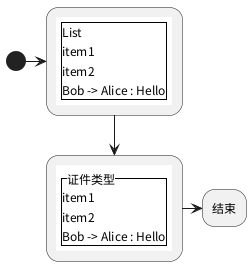

The diagram above was rendered by PlantUML. Its source (embedded in the PNG):
@startuml
!procedure $go($txt)
Bob -> Alice : $txt
!endprocedure
!procedure $zyt($title)
"
{{
		  salt
{^$title
item1
item2
$go("Hello")
}
}}
"
!endprocedure
(*)->"
{{
		  salt
{+
List
item1
item2
$go("Hello")
}
}}
" as xl
xl -down-> $zyt("证件类型") as ocr_selection
ocr_selection -> "结束"
@enduml